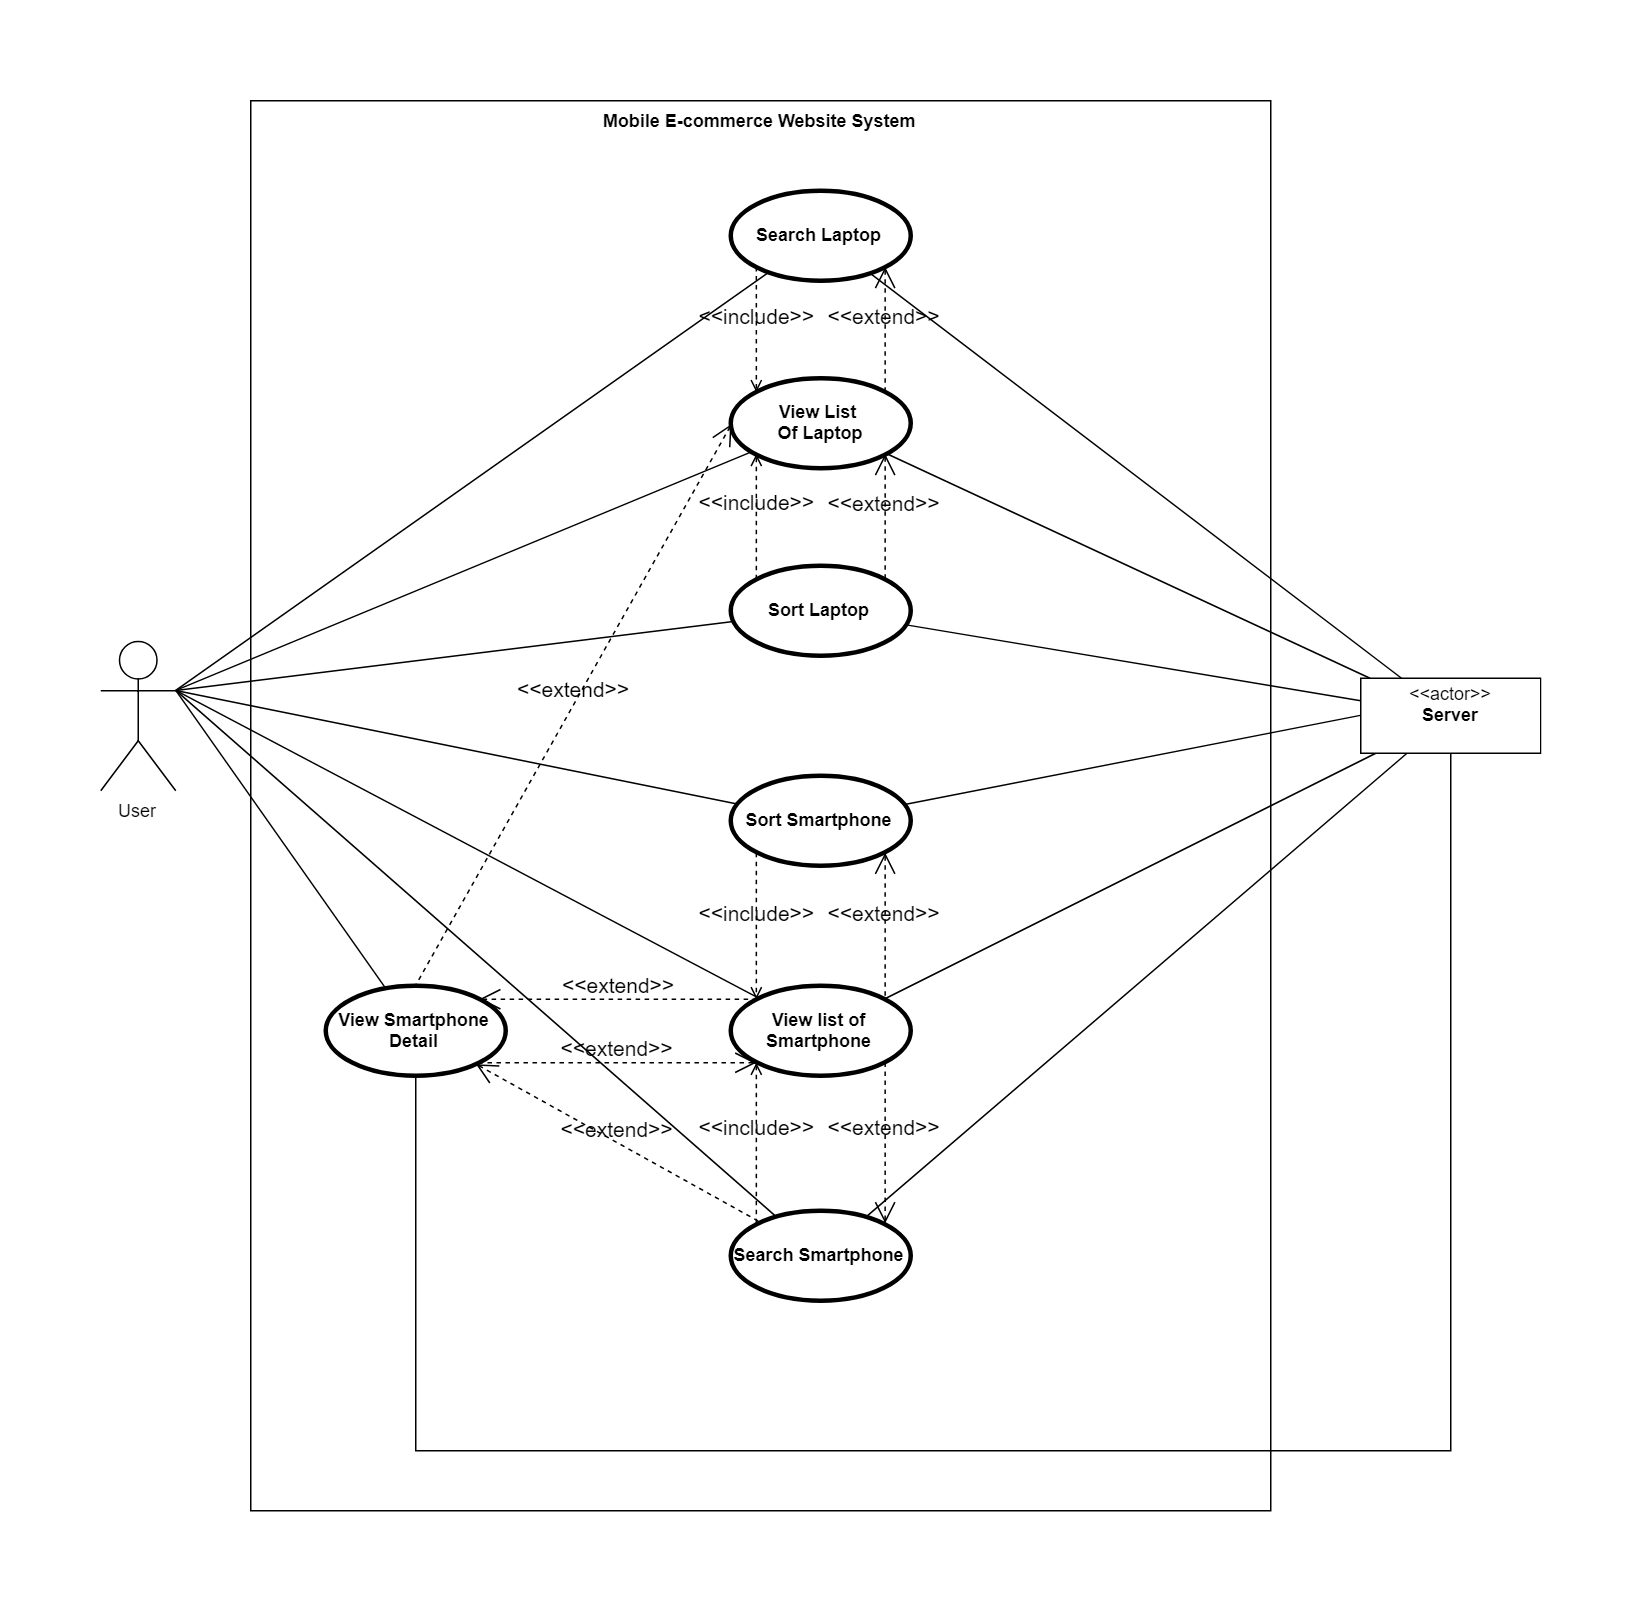

The diagram above was exported from draw.io. Its source (the exported page's mxGraphModel, read from the mxfile embedded in the PNG):
<mxGraphModel dx="2490" dy="981" grid="1" gridSize="10" guides="1" tooltips="1" connect="1" arrows="1" fold="1" page="1" pageScale="1" pageWidth="850" pageHeight="1100" math="0" shadow="0">
  <root>
    <mxCell id="0" />
    <mxCell id="1" parent="0" />
    <mxCell id="HDjTUMU-763ma9xz21wS-19" value="Mobile E-commerce Website System" style="shape=rect;html=1;verticalAlign=top;fontStyle=1;whiteSpace=wrap;align=center;" parent="1" vertex="1">
      <mxGeometry x="40" y="20" width="680" height="940" as="geometry" />
    </mxCell>
    <mxCell id="Sxpsjga1EZxOu1cCzRdp-55" style="rounded=0;orthogonalLoop=1;jettySize=auto;html=1;exitX=1;exitY=0.3333333333333333;exitDx=0;exitDy=0;exitPerimeter=0;endArrow=none;endFill=0;strokeWidth=1;fontSize=14;fontColor=#000000;" edge="1" parent="1" source="HDjTUMU-763ma9xz21wS-1" target="Sxpsjga1EZxOu1cCzRdp-5">
      <mxGeometry relative="1" as="geometry" />
    </mxCell>
    <mxCell id="Sxpsjga1EZxOu1cCzRdp-56" style="edgeStyle=none;rounded=0;orthogonalLoop=1;jettySize=auto;html=1;exitX=1;exitY=0.3333333333333333;exitDx=0;exitDy=0;exitPerimeter=0;endArrow=none;endFill=0;strokeWidth=1;fontSize=14;fontColor=#000000;" edge="1" parent="1" source="HDjTUMU-763ma9xz21wS-1" target="HDjTUMU-763ma9xz21wS-3">
      <mxGeometry relative="1" as="geometry" />
    </mxCell>
    <mxCell id="Sxpsjga1EZxOu1cCzRdp-57" style="edgeStyle=none;rounded=0;orthogonalLoop=1;jettySize=auto;html=1;exitX=1;exitY=0.3333333333333333;exitDx=0;exitDy=0;exitPerimeter=0;endArrow=none;endFill=0;strokeWidth=1;fontSize=14;fontColor=#000000;" edge="1" parent="1" source="HDjTUMU-763ma9xz21wS-1" target="HDjTUMU-763ma9xz21wS-5">
      <mxGeometry relative="1" as="geometry" />
    </mxCell>
    <mxCell id="Sxpsjga1EZxOu1cCzRdp-58" style="edgeStyle=none;rounded=0;orthogonalLoop=1;jettySize=auto;html=1;exitX=1;exitY=0.3333333333333333;exitDx=0;exitDy=0;exitPerimeter=0;endArrow=none;endFill=0;strokeWidth=1;fontSize=14;fontColor=#000000;" edge="1" parent="1" source="HDjTUMU-763ma9xz21wS-1" target="HDjTUMU-763ma9xz21wS-4">
      <mxGeometry relative="1" as="geometry" />
    </mxCell>
    <mxCell id="Sxpsjga1EZxOu1cCzRdp-59" style="edgeStyle=none;rounded=0;orthogonalLoop=1;jettySize=auto;html=1;exitX=1;exitY=0.3333333333333333;exitDx=0;exitDy=0;exitPerimeter=0;endArrow=none;endFill=0;strokeWidth=1;fontSize=14;fontColor=#000000;" edge="1" parent="1" source="HDjTUMU-763ma9xz21wS-1" target="Sxpsjga1EZxOu1cCzRdp-4">
      <mxGeometry relative="1" as="geometry" />
    </mxCell>
    <mxCell id="Sxpsjga1EZxOu1cCzRdp-60" style="edgeStyle=none;rounded=0;orthogonalLoop=1;jettySize=auto;html=1;exitX=1;exitY=0.3333333333333333;exitDx=0;exitDy=0;exitPerimeter=0;endArrow=none;endFill=0;strokeWidth=1;fontSize=14;fontColor=#000000;" edge="1" parent="1" source="HDjTUMU-763ma9xz21wS-1" target="Sxpsjga1EZxOu1cCzRdp-1">
      <mxGeometry relative="1" as="geometry" />
    </mxCell>
    <mxCell id="HDjTUMU-763ma9xz21wS-1" value="User" style="shape=umlActor;html=1;verticalLabelPosition=bottom;verticalAlign=top;align=center;" parent="1" vertex="1">
      <mxGeometry x="-60" y="380" width="50" height="100" as="geometry" />
    </mxCell>
    <mxCell id="HDjTUMU-763ma9xz21wS-2" value="Search Laptop" style="shape=ellipse;html=1;strokeWidth=3;fontStyle=1;whiteSpace=wrap;align=center;perimeter=ellipsePerimeter;" parent="1" vertex="1">
      <mxGeometry x="360" y="80" width="120" height="60" as="geometry" />
    </mxCell>
    <mxCell id="HDjTUMU-763ma9xz21wS-4" value="View list of Smartphone" style="shape=ellipse;html=1;strokeWidth=3;fontStyle=1;whiteSpace=wrap;align=center;perimeter=ellipsePerimeter;" parent="1" vertex="1">
      <mxGeometry x="360" y="610" width="120" height="60" as="geometry" />
    </mxCell>
    <mxCell id="HDjTUMU-763ma9xz21wS-5" value="View Smartphone Detail" style="shape=ellipse;html=1;strokeWidth=3;fontStyle=1;whiteSpace=wrap;align=center;perimeter=ellipsePerimeter;" parent="1" vertex="1">
      <mxGeometry x="90" y="610" width="120" height="60" as="geometry" />
    </mxCell>
    <mxCell id="Sxpsjga1EZxOu1cCzRdp-61" style="edgeStyle=none;rounded=0;orthogonalLoop=1;jettySize=auto;html=1;exitX=0;exitY=0.5;exitDx=0;exitDy=0;endArrow=none;endFill=0;strokeColor=#000000;strokeWidth=1;fontSize=14;fontColor=#000000;" edge="1" parent="1" source="HDjTUMU-763ma9xz21wS-14" target="Sxpsjga1EZxOu1cCzRdp-4">
      <mxGeometry relative="1" as="geometry" />
    </mxCell>
    <mxCell id="Sxpsjga1EZxOu1cCzRdp-62" style="edgeStyle=none;rounded=0;orthogonalLoop=1;jettySize=auto;html=1;endArrow=none;endFill=0;strokeColor=#000000;strokeWidth=1;fontSize=14;fontColor=#000000;" edge="1" parent="1" source="HDjTUMU-763ma9xz21wS-14" target="HDjTUMU-763ma9xz21wS-3">
      <mxGeometry relative="1" as="geometry" />
    </mxCell>
    <mxCell id="Sxpsjga1EZxOu1cCzRdp-63" style="edgeStyle=none;rounded=0;orthogonalLoop=1;jettySize=auto;html=1;endArrow=none;endFill=0;strokeColor=#000000;strokeWidth=1;fontSize=14;fontColor=#000000;" edge="1" parent="1" source="HDjTUMU-763ma9xz21wS-14" target="Sxpsjga1EZxOu1cCzRdp-5">
      <mxGeometry relative="1" as="geometry" />
    </mxCell>
    <mxCell id="Sxpsjga1EZxOu1cCzRdp-64" style="edgeStyle=none;rounded=0;orthogonalLoop=1;jettySize=auto;html=1;endArrow=none;endFill=0;strokeColor=#000000;strokeWidth=1;fontSize=14;fontColor=#000000;" edge="1" parent="1" source="HDjTUMU-763ma9xz21wS-14" target="HDjTUMU-763ma9xz21wS-2">
      <mxGeometry relative="1" as="geometry" />
    </mxCell>
    <mxCell id="Sxpsjga1EZxOu1cCzRdp-65" style="edgeStyle=none;rounded=0;orthogonalLoop=1;jettySize=auto;html=1;endArrow=none;endFill=0;strokeColor=#000000;strokeWidth=1;fontSize=14;fontColor=#000000;" edge="1" parent="1" source="HDjTUMU-763ma9xz21wS-14" target="HDjTUMU-763ma9xz21wS-4">
      <mxGeometry relative="1" as="geometry" />
    </mxCell>
    <mxCell id="Sxpsjga1EZxOu1cCzRdp-66" style="edgeStyle=none;rounded=0;orthogonalLoop=1;jettySize=auto;html=1;endArrow=none;endFill=0;strokeColor=#000000;strokeWidth=1;fontSize=14;fontColor=#000000;" edge="1" parent="1" source="HDjTUMU-763ma9xz21wS-14" target="Sxpsjga1EZxOu1cCzRdp-1">
      <mxGeometry relative="1" as="geometry" />
    </mxCell>
    <mxCell id="Sxpsjga1EZxOu1cCzRdp-67" style="edgeStyle=none;rounded=0;orthogonalLoop=1;jettySize=auto;html=1;endArrow=none;endFill=0;strokeColor=#000000;strokeWidth=1;fontSize=14;fontColor=#000000;" edge="1" parent="1" source="HDjTUMU-763ma9xz21wS-14" target="HDjTUMU-763ma9xz21wS-5">
      <mxGeometry relative="1" as="geometry">
        <Array as="points">
          <mxPoint x="840" y="920" />
          <mxPoint x="150" y="920" />
        </Array>
      </mxGeometry>
    </mxCell>
    <mxCell id="HDjTUMU-763ma9xz21wS-14" value="&lt;p style=&quot;margin: 0px ; margin-top: 4px ; text-align: center&quot;&gt;&amp;lt;&amp;lt;actor&amp;gt;&amp;gt;&lt;br&gt;&lt;b&gt;Server&lt;/b&gt;&lt;/p&gt;" style="shape=rect;html=1;overflow=fill;html=1;whiteSpace=wrap;align=center;" parent="1" vertex="1">
      <mxGeometry x="780" y="405" width="120" height="50" as="geometry" />
    </mxCell>
    <mxCell id="Sxpsjga1EZxOu1cCzRdp-1" value="Search Smartphone" style="shape=ellipse;html=1;strokeWidth=3;fontStyle=1;whiteSpace=wrap;align=center;perimeter=ellipsePerimeter;" vertex="1" parent="1">
      <mxGeometry x="360" y="760" width="120" height="60" as="geometry" />
    </mxCell>
    <mxCell id="Sxpsjga1EZxOu1cCzRdp-4" value="Sort Smartphone" style="shape=ellipse;html=1;strokeWidth=3;fontStyle=1;whiteSpace=wrap;align=center;perimeter=ellipsePerimeter;" vertex="1" parent="1">
      <mxGeometry x="360" y="470" width="120" height="60" as="geometry" />
    </mxCell>
    <mxCell id="Sxpsjga1EZxOu1cCzRdp-5" value="View List &lt;br&gt;Of Laptop" style="shape=ellipse;html=1;strokeWidth=3;fontStyle=1;whiteSpace=wrap;align=center;perimeter=ellipsePerimeter;" vertex="1" parent="1">
      <mxGeometry x="360" y="205" width="120" height="60" as="geometry" />
    </mxCell>
    <mxCell id="HDjTUMU-763ma9xz21wS-3" value="Sort Laptop" style="shape=ellipse;html=1;strokeWidth=3;fontStyle=1;whiteSpace=wrap;align=center;perimeter=ellipsePerimeter;" parent="1" vertex="1">
      <mxGeometry x="360" y="330" width="120" height="60" as="geometry" />
    </mxCell>
    <mxCell id="Sxpsjga1EZxOu1cCzRdp-40" value="&amp;lt;&amp;lt;include&amp;gt;&amp;gt;" style="edgeStyle=none;html=1;endArrow=open;verticalAlign=bottom;dashed=1;labelBackgroundColor=none;strokeWidth=1;fontSize=14;fontColor=#000000;exitX=0;exitY=0;exitDx=0;exitDy=0;entryX=0;entryY=1;entryDx=0;entryDy=0;" edge="1" parent="1" source="HDjTUMU-763ma9xz21wS-3" target="Sxpsjga1EZxOu1cCzRdp-5">
      <mxGeometry width="160" relative="1" as="geometry">
        <mxPoint x="560" y="350" as="sourcePoint" />
        <mxPoint x="720" y="350" as="targetPoint" />
      </mxGeometry>
    </mxCell>
    <mxCell id="Sxpsjga1EZxOu1cCzRdp-41" value="&amp;lt;&amp;lt;include&amp;gt;&amp;gt;" style="edgeStyle=none;html=1;endArrow=open;verticalAlign=bottom;dashed=1;labelBackgroundColor=none;strokeWidth=1;fontSize=14;fontColor=#000000;entryX=0;entryY=0;entryDx=0;entryDy=0;exitX=0;exitY=1;exitDx=0;exitDy=0;" edge="1" parent="1" source="HDjTUMU-763ma9xz21wS-2" target="Sxpsjga1EZxOu1cCzRdp-5">
      <mxGeometry width="160" relative="1" as="geometry">
        <mxPoint x="630" y="230" as="sourcePoint" />
        <mxPoint x="790" y="230" as="targetPoint" />
      </mxGeometry>
    </mxCell>
    <mxCell id="Sxpsjga1EZxOu1cCzRdp-42" value="&amp;lt;&amp;lt;extend&amp;gt;&amp;gt;" style="edgeStyle=none;html=1;startArrow=open;endArrow=none;startSize=12;verticalAlign=bottom;dashed=1;labelBackgroundColor=none;strokeWidth=1;fontSize=14;fontColor=#000000;exitX=1;exitY=1;exitDx=0;exitDy=0;entryX=1;entryY=0;entryDx=0;entryDy=0;" edge="1" parent="1" source="HDjTUMU-763ma9xz21wS-2" target="Sxpsjga1EZxOu1cCzRdp-5">
      <mxGeometry width="160" relative="1" as="geometry">
        <mxPoint x="590" y="220" as="sourcePoint" />
        <mxPoint x="750" y="220" as="targetPoint" />
      </mxGeometry>
    </mxCell>
    <mxCell id="Sxpsjga1EZxOu1cCzRdp-44" value="&amp;lt;&amp;lt;extend&amp;gt;&amp;gt;" style="edgeStyle=none;html=1;startArrow=open;endArrow=none;startSize=12;verticalAlign=bottom;dashed=1;labelBackgroundColor=none;strokeWidth=1;fontSize=14;fontColor=#000000;exitX=1;exitY=1;exitDx=0;exitDy=0;entryX=1;entryY=0;entryDx=0;entryDy=0;" edge="1" parent="1" source="Sxpsjga1EZxOu1cCzRdp-5" target="HDjTUMU-763ma9xz21wS-3">
      <mxGeometry width="160" relative="1" as="geometry">
        <mxPoint x="540" y="350" as="sourcePoint" />
        <mxPoint x="700" y="350" as="targetPoint" />
      </mxGeometry>
    </mxCell>
    <mxCell id="Sxpsjga1EZxOu1cCzRdp-45" value="&amp;lt;&amp;lt;include&amp;gt;&amp;gt;" style="edgeStyle=none;html=1;endArrow=open;verticalAlign=bottom;dashed=1;labelBackgroundColor=none;strokeWidth=1;fontSize=14;fontColor=#000000;exitX=0;exitY=1;exitDx=0;exitDy=0;entryX=0;entryY=0;entryDx=0;entryDy=0;" edge="1" parent="1" source="Sxpsjga1EZxOu1cCzRdp-4" target="HDjTUMU-763ma9xz21wS-4">
      <mxGeometry width="160" relative="1" as="geometry">
        <mxPoint x="500" y="530" as="sourcePoint" />
        <mxPoint x="660" y="530" as="targetPoint" />
      </mxGeometry>
    </mxCell>
    <mxCell id="Sxpsjga1EZxOu1cCzRdp-46" value="&amp;lt;&amp;lt;extend&amp;gt;&amp;gt;" style="edgeStyle=none;html=1;startArrow=open;endArrow=none;startSize=12;verticalAlign=bottom;dashed=1;labelBackgroundColor=none;strokeWidth=1;fontSize=14;fontColor=#000000;exitX=1;exitY=1;exitDx=0;exitDy=0;entryX=1;entryY=0;entryDx=0;entryDy=0;" edge="1" parent="1" source="Sxpsjga1EZxOu1cCzRdp-4" target="HDjTUMU-763ma9xz21wS-4">
      <mxGeometry width="160" relative="1" as="geometry">
        <mxPoint x="560" y="680" as="sourcePoint" />
        <mxPoint x="720" y="680" as="targetPoint" />
      </mxGeometry>
    </mxCell>
    <mxCell id="Sxpsjga1EZxOu1cCzRdp-47" value="&amp;lt;&amp;lt;extend&amp;gt;&amp;gt;" style="edgeStyle=none;html=1;startArrow=open;endArrow=none;startSize=12;verticalAlign=bottom;dashed=1;labelBackgroundColor=none;strokeWidth=1;fontSize=14;fontColor=#000000;exitX=1;exitY=0;exitDx=0;exitDy=0;entryX=1;entryY=1;entryDx=0;entryDy=0;" edge="1" parent="1" source="Sxpsjga1EZxOu1cCzRdp-1" target="HDjTUMU-763ma9xz21wS-4">
      <mxGeometry width="160" relative="1" as="geometry">
        <mxPoint x="600" y="690" as="sourcePoint" />
        <mxPoint x="760" y="690" as="targetPoint" />
      </mxGeometry>
    </mxCell>
    <mxCell id="Sxpsjga1EZxOu1cCzRdp-48" value="&amp;lt;&amp;lt;include&amp;gt;&amp;gt;" style="edgeStyle=none;html=1;endArrow=open;verticalAlign=bottom;dashed=1;labelBackgroundColor=none;strokeWidth=1;fontSize=14;fontColor=#000000;exitX=0;exitY=0;exitDx=0;exitDy=0;entryX=0;entryY=1;entryDx=0;entryDy=0;" edge="1" parent="1" source="Sxpsjga1EZxOu1cCzRdp-1" target="HDjTUMU-763ma9xz21wS-4">
      <mxGeometry width="160" relative="1" as="geometry">
        <mxPoint x="170" y="720" as="sourcePoint" />
        <mxPoint x="330" y="720" as="targetPoint" />
      </mxGeometry>
    </mxCell>
    <mxCell id="Sxpsjga1EZxOu1cCzRdp-51" value="&amp;lt;&amp;lt;extend&amp;gt;&amp;gt;" style="edgeStyle=none;html=1;startArrow=open;endArrow=none;startSize=12;verticalAlign=bottom;dashed=1;labelBackgroundColor=none;strokeWidth=1;fontSize=14;fontColor=#000000;entryX=0;entryY=0;entryDx=0;entryDy=0;exitX=1;exitY=0;exitDx=0;exitDy=0;" edge="1" parent="1" source="HDjTUMU-763ma9xz21wS-5" target="HDjTUMU-763ma9xz21wS-4">
      <mxGeometry width="160" relative="1" as="geometry">
        <mxPoint x="260" y="640" as="sourcePoint" />
        <mxPoint x="330" y="720" as="targetPoint" />
      </mxGeometry>
    </mxCell>
    <mxCell id="Sxpsjga1EZxOu1cCzRdp-52" value="&amp;lt;&amp;lt;extend&amp;gt;&amp;gt;" style="edgeStyle=none;html=1;startArrow=open;endArrow=none;startSize=12;verticalAlign=bottom;dashed=1;labelBackgroundColor=none;strokeWidth=1;fontSize=14;fontColor=#000000;exitX=0;exitY=1;exitDx=0;exitDy=0;entryX=1;entryY=1;entryDx=0;entryDy=0;" edge="1" parent="1" source="HDjTUMU-763ma9xz21wS-4" target="HDjTUMU-763ma9xz21wS-5">
      <mxGeometry width="160" relative="1" as="geometry">
        <mxPoint x="160" y="780" as="sourcePoint" />
        <mxPoint x="320" y="780" as="targetPoint" />
      </mxGeometry>
    </mxCell>
    <mxCell id="Sxpsjga1EZxOu1cCzRdp-53" value="&amp;lt;&amp;lt;extend&amp;gt;&amp;gt;" style="edgeStyle=none;html=1;startArrow=open;endArrow=none;startSize=12;verticalAlign=bottom;dashed=1;labelBackgroundColor=none;strokeWidth=1;fontSize=14;fontColor=#000000;entryX=0.5;entryY=0;entryDx=0;entryDy=0;exitX=0;exitY=0.5;exitDx=0;exitDy=0;" edge="1" parent="1" source="Sxpsjga1EZxOu1cCzRdp-5" target="HDjTUMU-763ma9xz21wS-5">
      <mxGeometry width="160" relative="1" as="geometry">
        <mxPoint x="-100" y="620" as="sourcePoint" />
        <mxPoint x="60" y="620" as="targetPoint" />
      </mxGeometry>
    </mxCell>
    <mxCell id="Sxpsjga1EZxOu1cCzRdp-54" value="" style="edgeStyle=none;html=1;endArrow=none;verticalAlign=bottom;strokeWidth=1;fontSize=14;fontColor=#000000;exitX=1;exitY=0.3333333333333333;exitDx=0;exitDy=0;exitPerimeter=0;rounded=0;" edge="1" parent="1" source="HDjTUMU-763ma9xz21wS-1" target="HDjTUMU-763ma9xz21wS-2">
      <mxGeometry width="160" relative="1" as="geometry">
        <mxPoint x="80" y="360" as="sourcePoint" />
        <mxPoint x="240" y="360" as="targetPoint" />
      </mxGeometry>
    </mxCell>
    <mxCell id="Sxpsjga1EZxOu1cCzRdp-68" value="&amp;lt;&amp;lt;extend&amp;gt;&amp;gt;" style="edgeStyle=none;html=1;startArrow=open;endArrow=none;startSize=12;verticalAlign=bottom;dashed=1;labelBackgroundColor=none;strokeColor=#000000;strokeWidth=1;fontSize=14;fontColor=#000000;" edge="1" parent="1" source="HDjTUMU-763ma9xz21wS-5" target="Sxpsjga1EZxOu1cCzRdp-1">
      <mxGeometry width="160" relative="1" as="geometry">
        <mxPoint x="40" y="760" as="sourcePoint" />
        <mxPoint x="200" y="760" as="targetPoint" />
      </mxGeometry>
    </mxCell>
  </root>
</mxGraphModel>